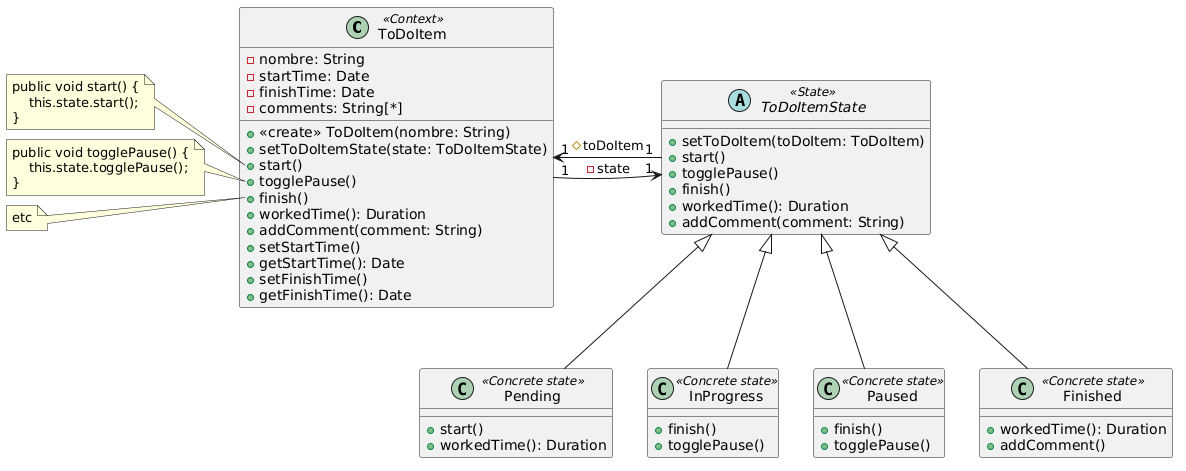

The diagram above was rendered by PlantUML. Its source (embedded in the PNG):
@startuml
class ToDoItem <<Context>> {
    - nombre: String
    - startTime: Date
    - finishTime: Date
    - comments: String[*]
    
    + <<create>> ToDoItem(nombre: String)
    + setToDoItemState(state: ToDoItemState)
    + start()
    + togglePause()
    + finish()
    + workedTime(): Duration
    + addComment(comment: String)
    + setStartTime()
    + getStartTime(): Date
    + setFinishTime()
    + getFinishTime(): Date
    
}

note left of ToDoItem::start
    public void start() {
        this.state.start();
    }
end note

note left of ToDoItem::togglePause
    public void togglePause() {
        this.state.togglePause();
    }
end note

note left of ToDoItem::finish
    etc
end note

abstract class ToDoItemState <<State>> {
    + setToDoItem(toDoItem: ToDoItem)
    + start()
    + togglePause()
    + finish()
    + workedTime(): Duration
    + addComment(comment: String)
}

class Pending <<Concrete state>> extends ToDoItemState {
    + start()
    + workedTime(): Duration
}

class InProgress <<Concrete state>> extends ToDoItemState {
    + finish()
    + togglePause()
}

class Paused <<Concrete state>> extends ToDoItemState {
    + finish()
    + togglePause()

}
class Finished <<Concrete state>> extends ToDoItemState {
    + workedTime(): Duration
    + addComment()
}

ToDoItem "1" -r--> "1" ToDoItemState: - state
ToDoItemState "1" --> "1" ToDoItem: # toDoItem
'ClásicoBuilder "1" --> "1" Sandwich: - sandwich'
'VegetarianoBuilder "1" --> "1" Sandwich: - sandwich'
'VeganoBuilder "1" --> "1" Sandwich: - sandwich'
'SinTACCBuilder "1" --> "1" Sandwich: - sandwich'
@enduml